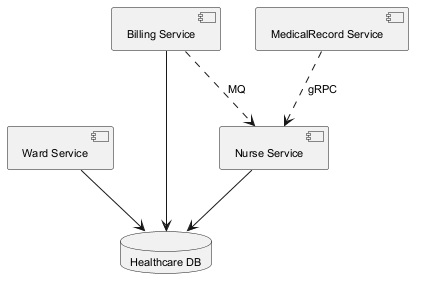

The diagram above was rendered by PlantUML. Its source (embedded in the PNG):
@startuml
skinparam backgroundColor #FFFFFF
skinparam classBackgroundColor #F1F8E9
skinparam classBorderColor #33691E
skinparam defaultFontSize 11
component "Ward Service" as C_WardService
component "Billing Service" as C_BillingService
component "Nurse Service" as C_NurseService
component "MedicalRecord Service" as C_MedicalRecordService
database "Healthcare DB" as DB_healthcare
C_WardService --> DB_healthcare
C_BillingService --> DB_healthcare
C_NurseService --> DB_healthcare
C_BillingService ..> C_NurseService : MQ
C_MedicalRecordService ..> C_NurseService : gRPC
@enduml